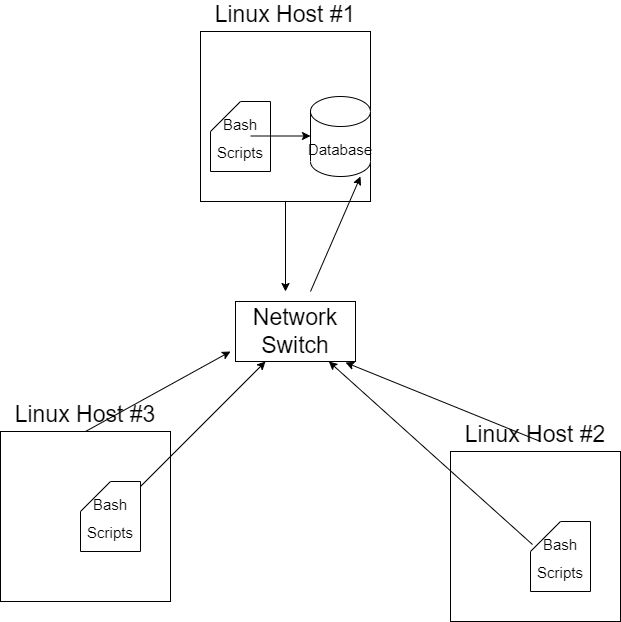

The diagram above was exported from draw.io. Its source (the exported page's mxGraphModel, read from the mxfile embedded in the PNG):
<mxGraphModel dx="1422" dy="737" grid="1" gridSize="10" guides="1" tooltips="1" connect="1" arrows="1" fold="1" page="1" pageScale="1" pageWidth="850" pageHeight="1100" math="0" shadow="0">
  <root>
    <mxCell id="0" />
    <mxCell id="1" parent="0" />
    <mxCell id="5D5fLfh1oCMMjtMkrfKX-1" value="&lt;font style=&quot;font-size: 23px&quot;&gt;Network Switch&lt;/font&gt;" style="rounded=0;whiteSpace=wrap;html=1;" parent="1" vertex="1">
      <mxGeometry x="365" y="320" width="120" height="60" as="geometry" />
    </mxCell>
    <mxCell id="5D5fLfh1oCMMjtMkrfKX-3" value="Linux Host #1" style="whiteSpace=wrap;html=1;aspect=fixed;fontSize=23;labelPosition=center;verticalLabelPosition=top;align=center;verticalAlign=bottom;" parent="1" vertex="1">
      <mxGeometry x="330" y="50" width="170" height="170" as="geometry" />
    </mxCell>
    <mxCell id="5D5fLfh1oCMMjtMkrfKX-4" value="Linux Host #2" style="whiteSpace=wrap;html=1;aspect=fixed;fontSize=23;labelPosition=center;verticalLabelPosition=top;align=center;verticalAlign=bottom;" parent="1" vertex="1">
      <mxGeometry x="580" y="470" width="170" height="170" as="geometry" />
    </mxCell>
    <mxCell id="5D5fLfh1oCMMjtMkrfKX-5" value="Linux Host #3" style="whiteSpace=wrap;html=1;aspect=fixed;fontSize=23;labelPosition=center;verticalLabelPosition=top;align=center;verticalAlign=bottom;" parent="1" vertex="1">
      <mxGeometry x="130" y="450" width="170" height="170" as="geometry" />
    </mxCell>
    <mxCell id="5D5fLfh1oCMMjtMkrfKX-6" value="&lt;font style=&quot;font-size: 15px&quot;&gt;Bash Scripts&lt;/font&gt;" style="shape=card;whiteSpace=wrap;html=1;fontSize=23;" parent="1" vertex="1">
      <mxGeometry x="210" y="500" width="60" height="70" as="geometry" />
    </mxCell>
    <mxCell id="5D5fLfh1oCMMjtMkrfKX-7" value="&lt;font style=&quot;font-size: 15px&quot;&gt;Bash Scripts&lt;/font&gt;" style="shape=card;whiteSpace=wrap;html=1;fontSize=23;" parent="1" vertex="1">
      <mxGeometry x="340" y="120" width="60" height="70" as="geometry" />
    </mxCell>
    <mxCell id="5D5fLfh1oCMMjtMkrfKX-8" value="&lt;font style=&quot;font-size: 15px&quot;&gt;Bash Scripts&lt;/font&gt;" style="shape=card;whiteSpace=wrap;html=1;fontSize=23;" parent="1" vertex="1">
      <mxGeometry x="660" y="540" width="60" height="70" as="geometry" />
    </mxCell>
    <mxCell id="5D5fLfh1oCMMjtMkrfKX-9" value="Database" style="shape=cylinder3;whiteSpace=wrap;html=1;boundedLbl=1;backgroundOutline=1;size=15;fontSize=15;" parent="1" vertex="1">
      <mxGeometry x="440" y="115" width="60" height="80" as="geometry" />
    </mxCell>
    <mxCell id="5D5fLfh1oCMMjtMkrfKX-13" value="" style="endArrow=classic;html=1;rounded=0;fontSize=15;" parent="1" edge="1">
      <mxGeometry width="50" height="50" relative="1" as="geometry">
        <mxPoint x="380" y="154.5" as="sourcePoint" />
        <mxPoint x="440" y="154.5" as="targetPoint" />
      </mxGeometry>
    </mxCell>
    <mxCell id="5D5fLfh1oCMMjtMkrfKX-14" value="" style="endArrow=classic;html=1;rounded=0;fontSize=15;" parent="1" edge="1">
      <mxGeometry width="50" height="50" relative="1" as="geometry">
        <mxPoint x="440" y="310" as="sourcePoint" />
        <mxPoint x="490" y="195" as="targetPoint" />
      </mxGeometry>
    </mxCell>
    <mxCell id="5D5fLfh1oCMMjtMkrfKX-16" value="" style="endArrow=classic;html=1;rounded=0;fontSize=15;exitX=0.5;exitY=1;exitDx=0;exitDy=0;" parent="1" source="5D5fLfh1oCMMjtMkrfKX-3" edge="1">
      <mxGeometry width="50" height="50" relative="1" as="geometry">
        <mxPoint x="410" y="230" as="sourcePoint" />
        <mxPoint x="415" y="310" as="targetPoint" />
      </mxGeometry>
    </mxCell>
    <mxCell id="5D5fLfh1oCMMjtMkrfKX-18" value="" style="endArrow=classic;html=1;rounded=0;fontSize=15;exitX=0.5;exitY=0;exitDx=0;exitDy=0;" parent="1" source="5D5fLfh1oCMMjtMkrfKX-5" edge="1">
      <mxGeometry width="50" height="50" relative="1" as="geometry">
        <mxPoint x="280" y="440" as="sourcePoint" />
        <mxPoint x="360" y="370" as="targetPoint" />
      </mxGeometry>
    </mxCell>
    <mxCell id="5D5fLfh1oCMMjtMkrfKX-19" value="" style="endArrow=classic;html=1;rounded=0;fontSize=15;entryX=0.25;entryY=1;entryDx=0;entryDy=0;" parent="1" source="5D5fLfh1oCMMjtMkrfKX-6" target="5D5fLfh1oCMMjtMkrfKX-1" edge="1">
      <mxGeometry width="50" height="50" relative="1" as="geometry">
        <mxPoint x="340" y="520" as="sourcePoint" />
        <mxPoint x="390" y="470" as="targetPoint" />
      </mxGeometry>
    </mxCell>
    <mxCell id="5D5fLfh1oCMMjtMkrfKX-20" value="" style="endArrow=classic;html=1;rounded=0;fontSize=15;entryX=0.917;entryY=1.017;entryDx=0;entryDy=0;entryPerimeter=0;" parent="1" target="5D5fLfh1oCMMjtMkrfKX-1" edge="1">
      <mxGeometry width="50" height="50" relative="1" as="geometry">
        <mxPoint x="670" y="460" as="sourcePoint" />
        <mxPoint x="550" y="430" as="targetPoint" />
      </mxGeometry>
    </mxCell>
    <mxCell id="5D5fLfh1oCMMjtMkrfKX-22" value="" style="endArrow=classic;html=1;rounded=0;fontSize=15;exitX=0.033;exitY=0.329;exitDx=0;exitDy=0;exitPerimeter=0;" parent="1" source="5D5fLfh1oCMMjtMkrfKX-8" target="5D5fLfh1oCMMjtMkrfKX-1" edge="1">
      <mxGeometry width="50" height="50" relative="1" as="geometry">
        <mxPoint x="490" y="570" as="sourcePoint" />
        <mxPoint x="540" y="520" as="targetPoint" />
      </mxGeometry>
    </mxCell>
  </root>
</mxGraphModel>